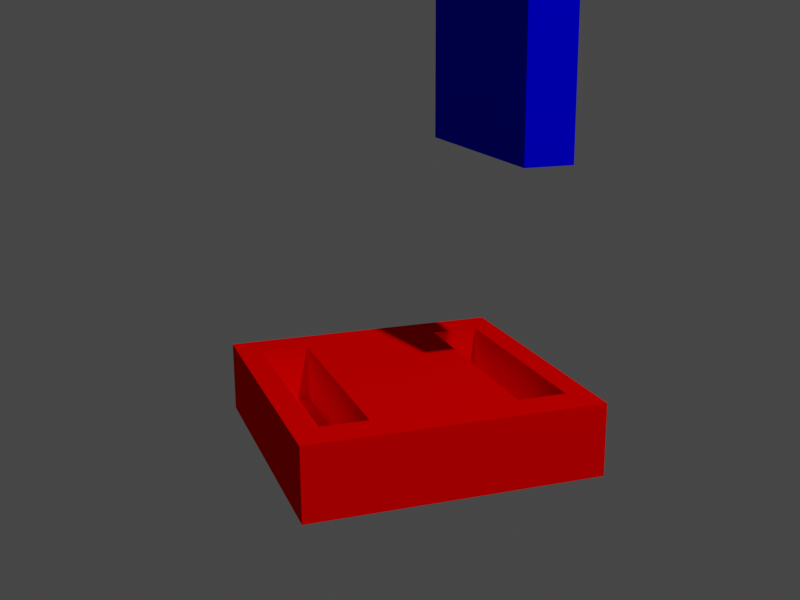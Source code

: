 # Source: RGB_Stool.blend  (saved by Blender 2.92.15; exported with 4.5.12 LTS)
import bpy
from mathutils import Matrix  # noqa: F401  (used for matrix-valued properties, if any)

bpy.ops.wm.read_factory_settings(use_empty=True)
scene = bpy.context.scene
scene.name = 'Scene'

# ---- collections
col_collection = bpy.data.collections.new('Collection'); scene.collection.children.link(col_collection)

# ---- materials (node trees are filled in below, after node groups)
mat_leg1 = bpy.data.materials.new('Leg1')
mat_leg1.use_transparent_shadow = False
mat_base = bpy.data.materials.new('Base')
mat_base.use_transparent_shadow = False
mat_leg2 = bpy.data.materials.new('Leg2')
mat_leg2.alpha_threshold = 0.0
mat_leg2.use_transparent_shadow = False
mat_leg2.line_color = (0.0, 0.0, 0.0, 1.0)

# ---- material node trees
mat_leg1.use_nodes = True; mat_leg1.node_tree.nodes.clear()
_N = mat_leg1.node_tree.nodes; _L = mat_leg1.node_tree.links
n0 = _N.new('ShaderNodeBsdfPrincipled'); n0.name = 'Principled BSDF'; n0.location = (10, 300)
n0.distribution = 'GGX'
n0.subsurface_method = 'BURLEY'
n0.inputs[0].default_value = (0.0, 0.0, 1.0, 1.0)
n0.inputs[2].default_value = 1.0
n0.inputs[3].default_value = 1.45
n0.inputs[13].default_value = 0.0
n0.inputs[27].default_value = (0.0, 0.0, 0.0, 1.0)
n0.inputs[28].default_value = 1.0
n1 = _N.new('ShaderNodeOutputMaterial'); n1.name = 'Material Output'; n1.location = (300, 300)
_L.new(n0.outputs[0], n1.inputs[0])
n1.is_active_output = True
mat_base.use_nodes = True; mat_base.node_tree.nodes.clear()
_N = mat_base.node_tree.nodes; _L = mat_base.node_tree.links
n0 = _N.new('ShaderNodeBsdfPrincipled'); n0.name = 'Principled BSDF'; n0.location = (10, 300)
n0.distribution = 'GGX'
n0.subsurface_method = 'BURLEY'
n0.inputs[0].default_value = (1.0, 0.0, 0.0, 1.0)
n0.inputs[2].default_value = 1.0
n0.inputs[3].default_value = 1.45
n0.inputs[13].default_value = 0.0
n0.inputs[20].default_value = 0.0
n0.inputs[27].default_value = (0.0, 0.0, 0.0, 1.0)
n0.inputs[28].default_value = 1.0
n1 = _N.new('ShaderNodeOutputMaterial'); n1.name = 'Material Output'; n1.location = (300, 300)
_L.new(n0.outputs[0], n1.inputs[0])
n1.is_active_output = True
mat_leg2.use_nodes = True; mat_leg2.node_tree.nodes.clear()
_N = mat_leg2.node_tree.nodes; _L = mat_leg2.node_tree.links
n0 = _N.new('ShaderNodeOutputMaterial'); n0.name = 'Material Output'; n0.location = (300, 300)
n1 = _N.new('ShaderNodeBsdfPrincipled'); n1.name = 'Principled BSDF'; n1.location = (10, 300)
n1.distribution = 'GGX'
n1.subsurface_method = 'BURLEY'
n1.inputs[0].default_value = (0.0, 1.0, 0.0, 1.0)
n1.inputs[2].default_value = 1.0
n1.inputs[3].default_value = 1.45
n1.inputs[13].default_value = 0.0
n1.inputs[27].default_value = (0.0, 0.0, 0.0, 1.0)
n1.inputs[28].default_value = 1.0
_L.new(n1.outputs[0], n0.inputs[0])
n0.is_active_output = True

# ---- world
world_world = bpy.data.worlds.new('World'); scene.world = world_world
world_world.use_nodes = True; world_world.node_tree.nodes.clear()
_N = world_world.node_tree.nodes; _L = world_world.node_tree.links
n0 = _N.new('ShaderNodeOutputWorld'); n0.name = 'World Output'; n0.location = (300, 300)
n1 = _N.new('ShaderNodeBackground'); n1.name = 'Background'; n1.location = (10, 300)
n1.inputs[0].default_value = (0.05088, 0.05088, 0.05088, 1.0)
_L.new(n1.outputs[0], n0.inputs[0])
n0.is_active_output = True
world_world.color = (0.05088, 0.05088, 0.05088)
world_world.use_sun_shadow = False
world_world.sun_shadow_jitter_overblur = 0.0

# ---- cameras
cam_camera = bpy.data.cameras.new('Camera')
cam_camera.clip_end = 100.0
cam_camera.ortho_scale = 7.314

# ---- lights
light_light = bpy.data.lights.new('Light', 'POINT')
light_light.transmission_factor = 0.0
light_light.energy = 1000.0
light_light.shadow_soft_size = 0.1
light_light.shadow_maximum_resolution = 0.006
light_light.use_absolute_resolution = True

# ---- meshes
me_cube = bpy.data.meshes.new('Cube')
me_cube.from_pydata([(1.0, 2.0, 1.0), (1.0, 2.0, -1.0), (1.0, -2.384e-07, 1.0), (1.0, -2.384e-07, -1.0), (-1.0, 2.0, 1.0), (-1.0, 2.0, -1.0), (-1.0, -2.384e-07, 1.0), (-1.0, -2.384e-07, -1.0)], [], [(0, 4, 6, 2), (3, 2, 6, 7), (7, 6, 4, 5), (5, 1, 3, 7), (1, 0, 2, 3), (5, 4, 0, 1)])
_uv = me_cube.uv_layers.new(name='UVMap')
_uv.uv.foreach_set('vector', [0.625, 0.5, 0.875, 0.5, 0.875, 0.75, 0.625, 0.75, 0.375, 0.75, 0.625, 0.75, 0.625, 1.0, 0.375, 1.0, 0.375, 0.0, 0.625, 0.0, 0.625, 0.25, 0.375, 0.25, 0.125, 0.5, 0.375, 0.5, 0.375, 0.75, 0.125, 0.75, 0.375, 0.5, 0.625, 0.5, 0.625, 0.75, 0.375, 0.75, 0.375, 0.25, 0.625, 0.25, 0.625, 0.5, 0.375, 0.5])
me_cube.materials.append(mat_leg1)
me_cube.use_remesh_preserve_volume = False
me_cube.use_remesh_preserve_attributes = False
me_cube.use_mirror_vertex_groups = False
me_cube.update()
me_cube_001 = bpy.data.meshes.new('Cube.001')
me_cube_001.from_pydata([(0.7575, -0.835, 0.4), (0.7575, -0.4983, 0.4), (-0.7575, -0.835, 0.4), (-0.7575, -0.4983, 0.4), (0.7575, 0.4983, 0.4), (0.7575, 0.835, 0.4), (-0.7575, 0.4983, 0.4), (-0.7575, 0.835, 0.4), (1.0, 1.0, 2.0), (1.0, 1.0, -1.192e-07), (1.0, -1.0, 2.0), (1.0, -1.0, -1.192e-07), (-1.0, 1.0, 2.0), (-1.0, 1.0, -1.192e-07), (-1.0, -1.0, 2.0), (-1.0, -1.0, -1.192e-07), (0.7575, 0.4983, 2.0), (-0.7575, 0.4983, 2.0), (-0.7575, 0.835, 2.0), (0.7575, 0.835, 2.0), (0.7575, -0.835, 2.0), (-0.7575, -0.835, 2.0), (-0.7575, -0.4983, 2.0), (0.7575, -0.4983, 2.0)], [], [(11, 10, 14, 15), (15, 14, 12, 13), (13, 9, 11, 15), (9, 8, 10, 11), (13, 12, 8, 9), (4, 6, 17, 16), (4, 5, 7, 6), (17, 6, 7, 18), (18, 7, 5, 19), (5, 4, 16, 19), (19, 8, 12, 18), (0, 2, 21, 20), (0, 1, 3, 2), (21, 2, 3, 22), (22, 3, 1, 23), (1, 0, 20, 23), (20, 10, 8, 19, 16, 17, 18, 12, 14, 21, 22, 23), (21, 14, 10, 20)])
_uv = me_cube_001.uv_layers.new(name='UVMap')
_uv.uv.foreach_set('vector', [0.375, 0.75, 0.625, 0.75, 0.625, 1.0, 0.375, 1.0, 0.375, 0.0, 0.625, 0.0, 0.625, 0.25, 0.375, 0.25, 0.125, 0.5, 0.375, 0.5, 0.375, 0.75, 0.125, 0.75, 0.375, 0.5, 0.625, 0.5, 0.625, 0.75, 0.375, 0.75, 0.375, 0.25, 0.625, 0.25, 0.625, 0.5, 0.375, 0.5, 0.625, 0.75, 0.875, 0.75, 0.875, 0.7005, 0.625, 0.7005, 0.625, 0.75, 0.375, 0.75, 0.375, 1.0, 0.625, 1.0, 0.625, 0.0495, 0.625, 0.0, 0.375, 0.0, 0.375, 0.0495, 0.125, 0.7005, 0.125, 0.75, 0.375, 0.75, 0.375, 0.7005, 0.375, 0.75, 0.625, 0.75, 0.625, 0.7005, 0.375, 0.7005, 0.6553, 0.5206, 0.625, 0.5, 0.875, 0.5, 0.8447, 0.5206, 0.625, 0.75, 0.875, 0.75, 0.875, 0.7005, 0.625, 0.7005, 0.625, 0.75, 0.375, 0.75, 0.375, 1.0, 0.625, 1.0, 0.625, 0.0495, 0.625, 0.0, 0.375, 0.0, 0.375, 0.0495, 0.125, 0.7005, 0.125, 0.75, 0.375, 0.75, 0.375, 0.7005, 0.375, 0.75, 0.625, 0.75, 0.625, 0.7005, 0.375, 0.7005, 0.6553, 0.7294, 0.625, 0.75, 0.625, 0.5, 0.6553, 0.5206, 0.6553, 0.5627, 0.8447, 0.5627, 0.8447, 0.5206, 0.875, 0.5, 0.875, 0.75, 0.8447, 0.7294, 0.8447, 0.6873, 0.6553, 0.6873, 0.8447, 0.7294, 0.875, 0.75, 0.625, 0.75, 0.6553, 0.7294])
me_cube_001.materials.append(mat_base)
me_cube_001.use_remesh_preserve_volume = False
me_cube_001.use_remesh_preserve_attributes = False
me_cube_001.use_mirror_vertex_groups = False
me_cube_001.update()
me_cube_002 = bpy.data.meshes.new('Cube.002')
me_cube_002.from_pydata([(1.0, 2.0, 1.0), (1.0, 2.0, -1.0), (1.0, -2.384e-07, 1.0), (1.0, -2.384e-07, -1.0), (-1.0, 2.0, 1.0), (-1.0, 2.0, -1.0), (-1.0, -2.384e-07, 1.0), (-1.0, -2.384e-07, -1.0)], [], [(0, 4, 6, 2), (3, 2, 6, 7), (7, 6, 4, 5), (5, 1, 3, 7), (1, 0, 2, 3), (5, 4, 0, 1)])
_uv = me_cube_002.uv_layers.new(name='UVMap')
_uv.uv.foreach_set('vector', [0.625, 0.5, 0.875, 0.5, 0.875, 0.75, 0.625, 0.75, 0.375, 0.75, 0.625, 0.75, 0.625, 1.0, 0.375, 1.0, 0.375, 0.0, 0.625, 0.0, 0.625, 0.25, 0.375, 0.25, 0.125, 0.5, 0.375, 0.5, 0.375, 0.75, 0.125, 0.75, 0.375, 0.5, 0.625, 0.5, 0.625, 0.75, 0.375, 0.75, 0.375, 0.25, 0.625, 0.25, 0.625, 0.5, 0.375, 0.5])
me_cube_002.materials.append(mat_leg2)
me_cube_002.use_remesh_preserve_volume = False
me_cube_002.use_remesh_preserve_attributes = False
me_cube_002.use_mirror_vertex_groups = False
me_cube_002.update()

# ---- objects
ob_leg1 = bpy.data.objects.new('Leg1', me_cube)
ob_light = bpy.data.objects.new('Light', light_light)
ob_camera = bpy.data.objects.new('Camera', cam_camera)
ob_base = bpy.data.objects.new('Base', me_cube_001)
ob_leg2 = bpy.data.objects.new('Leg2', me_cube_002)

# ---- transforms, parenting, visibility, modifiers, constraints
ob_leg1.location = (0.0, 0.2, 0.5957)
ob_leg1.rotation_euler = (1.571, -0.0, 0.0)
ob_leg1.scale = (0.225, 0.3, 0.05)
ob_leg1.lock_rotations_4d = False
ob_leg1.empty_display_type = 'ARROWS'
ob_leg1.lineart.crease_threshold = 0.0
ob_light.location = (4.076, 1.005, 5.904)
ob_light.rotation_euler = (0.6503, 0.05522, 1.866)
ob_light.lock_rotations_4d = False
ob_light.empty_display_type = 'ARROWS'
ob_light.color = (0.0, 0.0, 0.0, 0.0)
ob_light.lineart.crease_threshold = 0.0
ob_camera.location = (2.035, -0.7156, 0.9181)
ob_camera.rotation_euler = (1.293, 0.005187, 1.236)
ob_camera.scale = (1.0, 1.0, 1.0)
ob_camera.lock_rotations_4d = False
ob_camera.empty_display_type = 'ARROWS'
ob_camera.color = (0.0, 0.0, 0.0, 0.0)
ob_camera.display_type = 'WIRE'
ob_camera.lineart.crease_threshold = 0.0
ob_base.location = (0.0, 0.0, 7.451e-09)
ob_base.scale = (0.3, 0.3, 0.075)
ob_base.lock_rotations_4d = False
ob_base.empty_display_type = 'ARROWS'
ob_base.lineart.crease_threshold = 0.0
ob_leg2.location = (0.0, -0.2, 0.6)
ob_leg2.rotation_euler = (-1.571, -3.142, -3.142)
ob_leg2.scale = (0.225, 0.3, 0.05)
ob_leg2.lock_rotations_4d = False
ob_leg2.empty_display_type = 'ARROWS'
ob_leg2.hide_render = True
ob_leg2.lineart.crease_threshold = 0.0

# ---- collection membership
col_collection.objects.link(ob_leg1)
col_collection.objects.link(ob_light)
col_collection.objects.link(ob_camera)
col_collection.objects.link(ob_base)
col_collection.objects.link(ob_leg2)

# ---- scene / render settings (as saved in the file)
scene.camera = ob_camera
scene.frame_start = 1; scene.frame_end = 65; scene.frame_set(4)
scene.render.engine = 'BLENDER_EEVEE_NEXT'
scene.render.image_settings.compression = 100
scene.render.resolution_x = 640
scene.render.resolution_y = 480
scene.render.fps = 30
scene.render.use_motion_blur = True
scene.render.use_high_quality_normals = True
scene.cycles.use_denoising = False
scene.cycles.samples = 128
scene.cycles.sampling_pattern = 'TABULATED_SOBOL'
scene.cycles.use_adaptive_sampling = False
scene.cycles.use_light_tree = False
scene.eevee.taa_render_samples = 256
scene.eevee.use_gtao = True
scene.view_settings.view_transform = 'Filmic'
bpy.context.view_layer.update()
